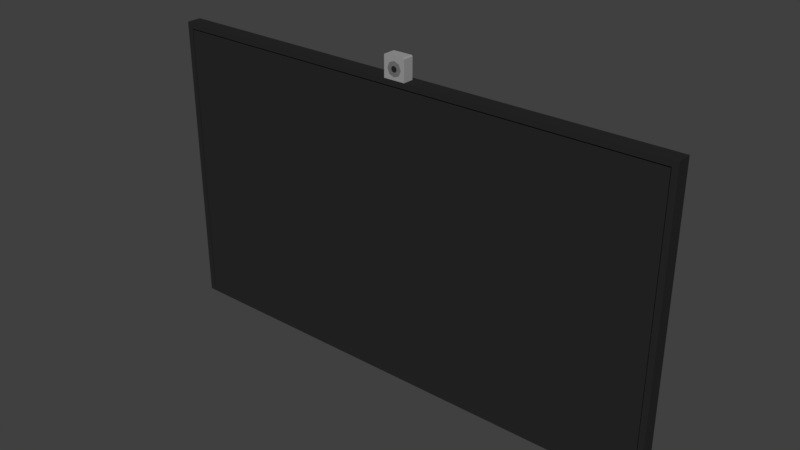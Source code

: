 # Source: 413_monitor_visual.blend  (saved by Blender 2.79.0; exported with 4.5.12 LTS)
import bpy
from mathutils import Matrix  # noqa: F401  (used for matrix-valued properties, if any)

bpy.ops.wm.read_factory_settings(use_empty=True)
scene = bpy.context.scene
scene.name = 'Scene'

# ---- collections
col_collection_1 = bpy.data.collections.new('Collection 1'); scene.collection.children.link(col_collection_1)

# ---- materials (node trees are filled in below, after node groups)
mat_material_008 = bpy.data.materials.new('Material.008')
mat_material_008.alpha_threshold = 0.0
mat_material_008.use_transparent_shadow = False
mat_material_008.diffuse_color = (0.3343, 0.3343, 0.3343, 1.0)
mat_material_008.roughness = 0.5
mat_material_006 = bpy.data.materials.new('Material.006')
mat_material_006.alpha_threshold = 0.0
mat_material_006.use_transparent_shadow = False
mat_material_006.diffuse_color = (0.02217, 0.02217, 0.02217, 1.0)
mat_material_006.specular_color = (0.1626, 0.1626, 0.1626)
mat_material_006.roughness = 0.5
mat_material_007 = bpy.data.materials.new('Material.007')
mat_material_007.alpha_threshold = 0.0
mat_material_007.use_transparent_shadow = False
mat_material_007.diffuse_color = (0.1679, 0.1679, 0.1679, 1.0)
mat_material_007.roughness = 0.5

# ---- material node trees

# ---- world
world_world = bpy.data.worlds.new('World'); scene.world = world_world
world_world.color = (0.05088, 0.05088, 0.05088)
world_world.use_sun_shadow = False
world_world.sun_shadow_jitter_overblur = 0.0
world_world.cycles.sampling_method = 'MANUAL'

# ---- meshes
me_cube_008 = bpy.data.meshes.new('Cube.008')
me_cube_008.from_pydata([(-0.02, -0.01265, -0.02), (-0.01925, -0.01265, 0.0191), (-0.02, 0.007512, -0.02), (-0.01925, 0.007512, 0.0191), (0.02, -0.01265, -0.02), (0.01925, -0.01265, 0.0194), (0.02, 0.007512, -0.02), (0.01925, 0.007512, 0.0194), (-0.009414, -0.01266, 0.007544), (-5.551e-17, -0.01266, 0.01144), (-0.01331, -0.01266, -0.001869), (-0.009414, -0.01266, -0.01128), (1.164e-09, -0.01266, -0.01518), (0.009414, -0.01266, -0.01128), (0.01331, -0.01266, -0.001869), (0.009414, -0.01266, 0.007544), (0.01729, 0.007512, -0.02), (0.01729, 0.007512, 0.02), (0.01729, -0.01265, -0.02), (0.01729, -0.01265, 0.02), (-0.01687, 0.007512, -0.02), (-0.01687, -0.01265, 0.02), (-0.01687, 0.007512, 0.02), (-0.01687, -0.01265, -0.02), (-0.02, -0.01265, 0.01788), (-0.02, 0.007512, 0.01788), (0.02, 0.007512, 0.01788), (0.02, -0.01265, 0.01788), (0.01729, 0.007512, 0.01788), (-0.01687, 0.007512, 0.01788)], [], [(24, 1, 3, 25), (28, 17, 7, 26), (26, 7, 5, 27), (16, 6, 4, 18), (22, 3, 1, 21), (5, 19, 21, 1, 8, 9, 15), (15, 14, 13, 4, 27, 5), (0, 23, 18, 4, 13, 12, 11), (11, 10, 8, 1, 24, 0), (7, 17, 19, 5), (20, 16, 18, 23), (29, 22, 17, 28), (25, 3, 22, 29), (2, 20, 23, 0), (17, 22, 21, 19), (2, 25, 29, 20), (20, 29, 28, 16), (6, 26, 27, 4), (16, 28, 26, 6), (0, 24, 25, 2)])
me_cube_008.materials.append(mat_material_008)
me_cube_008.use_remesh_preserve_volume = False
me_cube_008.use_remesh_preserve_attributes = False
me_cube_008.use_mirror_vertex_groups = False
me_cube_008.update()
me_cube_007 = bpy.data.meshes.new('Cube.007')
me_cube_007.from_pydata([(-0.00395, -0.01292, 0.002081), (4.186e-10, -0.01292, 0.003717), (-0.005587, -0.01292, -0.001869), (-0.00395, -0.01292, -0.00582), (9.07e-10, -0.01292, -0.007456), (0.00395, -0.01292, -0.00582), (0.005587, -0.01292, -0.001869), (0.00395, -0.01292, 0.002081)], [], [(0, 2, 3, 4, 5, 6, 7, 1)])
me_cube_007.materials.append(mat_material_006)
me_cube_007.use_remesh_preserve_volume = False
me_cube_007.use_remesh_preserve_attributes = False
me_cube_007.use_mirror_vertex_groups = False
me_cube_007.update()
me_cube_006 = bpy.data.meshes.new('Cube.006')
me_cube_006.from_pydata([(-0.009414, -0.01266, 0.007544), (-5.551e-17, -0.01266, 0.01144), (-0.01331, -0.01266, -0.001869), (-0.009414, -0.01266, -0.01128), (1.164e-09, -0.01266, -0.01518), (0.009414, -0.01266, -0.01128), (0.01331, -0.01266, -0.001869), (0.009414, -0.01266, 0.007544), (-0.00395, -0.01292, 0.002081), (4.186e-10, -0.01292, 0.003717), (-0.005587, -0.01292, -0.001869), (-0.00395, -0.01292, -0.00582), (9.07e-10, -0.01292, -0.007456), (0.00395, -0.01292, -0.00582), (0.005587, -0.01292, -0.001869), (0.00395, -0.01292, 0.002081)], [], [(11, 3, 4, 12), (5, 13, 12, 4), (6, 14, 13, 5), (7, 15, 14, 6), (1, 9, 15, 7), (0, 8, 9, 1), (2, 10, 8, 0), (3, 11, 10, 2)])
me_cube_006.materials.append(mat_material_007)
me_cube_006.use_remesh_preserve_volume = False
me_cube_006.use_remesh_preserve_attributes = False
me_cube_006.use_mirror_vertex_groups = False
me_cube_006.update()
me_cube_004 = bpy.data.meshes.new('Cube.004')
me_cube_004.from_pydata([(-5.551e-17, -0.01266, 0.01144), (-0.009414, -0.01266, 0.007544), (-0.01331, -0.01266, -0.001869), (-0.009414, -0.01266, -0.01128), (1.164e-09, -0.01266, -0.01518), (0.009414, -0.01266, -0.01128), (0.01331, -0.01266, -0.001869), (0.009414, -0.01266, 0.007544), (-0.009414, -0.01266, 0.007544), (-5.551e-17, -0.01266, 0.01144), (-0.01331, -0.01266, -0.001869), (-0.009414, -0.01266, -0.01128), (1.164e-09, -0.01266, -0.01518), (0.009414, -0.01266, -0.01128), (0.01331, -0.01266, -0.001869), (0.009414, -0.01266, 0.007544), (-0.482, -0.01166, -0.571), (-0.482, -0.01166, -0.01991), (-0.482, 0.01612, -0.571), (-0.482, 0.01612, -0.01991), (-0.4718, 0.01612, -0.571), (-0.4718, -0.01166, -0.01991), (-0.4718, 0.01612, -0.01991), (-0.4718, -0.01166, -0.571), (-0.482, -0.01166, -0.03061), (-0.482, 0.01612, -0.03061), (-0.4718, 0.01612, -0.03061), (-0.4718, -0.01166, -0.03061), (-0.482, 0.01612, -0.5603), (-0.4718, 0.01612, -0.5603), (-0.4718, -0.01166, -0.5603), (-0.482, -0.01166, -0.5603), (-0.4718, -0.009, -0.03061), (-0.4718, -0.009, -0.5603), (0.482, -0.01166, -0.571), (0.482, -0.01166, -0.01991), (0.482, 0.01612, -0.571), (0.482, 0.01612, -0.01991), (0.0, 0.01612, -0.571), (0.0, 0.01612, -0.01991), (0.0, -0.01166, -0.571), (0.0, -0.01166, -0.01991), (0.4718, 0.01612, -0.571), (0.4718, -0.01166, -0.01991), (0.4718, 0.01612, -0.01991), (0.4718, -0.01166, -0.571), (0.482, -0.01166, -0.03061), (0.482, 0.01612, -0.03061), (0.0, -0.01166, -0.03061), (0.0, 0.01612, -0.03061), (0.4718, 0.01612, -0.03061), (0.4718, -0.01166, -0.03061), (0.482, 0.01612, -0.5603), (0.0, -0.01166, -0.5603), (0.0, 0.01612, -0.5603), (0.4718, 0.01612, -0.5603), (0.4718, -0.01166, -0.5603), (0.482, -0.01166, -0.5603), (0.0, -0.009, -0.03061), (0.4718, -0.009, -0.03061), (0.0, -0.009, -0.5603), (0.4718, -0.009, -0.5603)], [], [(4, 3, 11, 12), (2, 1, 8, 10), (7, 6, 14, 15), (5, 4, 12, 13), (3, 2, 10, 11), (1, 0, 9, 8), (0, 7, 15, 9), (6, 5, 13, 14), (24, 17, 19, 25), (27, 21, 17, 24), (22, 19, 17, 21), (20, 38, 40, 23), (26, 22, 39, 49), (25, 19, 22, 26), (18, 20, 23, 16), (39, 22, 21, 41), (48, 41, 21, 27), (30, 53, 60, 33), (28, 25, 26, 29), (29, 26, 49, 54), (30, 27, 24, 31), (31, 24, 25, 28), (16, 31, 28, 18), (23, 30, 31, 16), (20, 29, 54, 38), (18, 28, 29, 20), (40, 53, 30, 23), (27, 30, 33, 32), (48, 27, 32, 58), (32, 33, 60, 58), (46, 47, 37, 35), (51, 46, 35, 43), (44, 43, 35, 37), (42, 45, 40, 38), (50, 49, 39, 44), (47, 50, 44, 37), (36, 34, 45, 42), (39, 41, 43, 44), (48, 51, 43, 41), (56, 61, 60, 53), (52, 55, 50, 47), (55, 54, 49, 50), (56, 57, 46, 51), (57, 52, 47, 46), (34, 36, 52, 57), (45, 34, 57, 56), (42, 38, 54, 55), (36, 42, 55, 52), (40, 45, 56, 53), (51, 59, 61, 56), (48, 58, 59, 51), (59, 58, 60, 61)])
me_cube_004.materials.append(mat_material_006)
me_cube_004.use_remesh_preserve_volume = False
me_cube_004.use_remesh_preserve_attributes = False
me_cube_004.use_mirror_vertex_groups = False
me_cube_004.update()

# ---- objects
ob_cube_003 = bpy.data.objects.new('Cube.003', me_cube_008)
ob_cube_001 = bpy.data.objects.new('Cube.001', me_cube_007)
ob_cube_000 = bpy.data.objects.new('Cube.000', me_cube_006)
ob_cube_002 = bpy.data.objects.new('Cube.002', me_cube_004)

# ---- transforms, parenting, visibility, modifiers, constraints
ob_cube_003.location = (0.0, -0.003897, 0.5164)
ob_cube_003.scale = (1.748, 1.748, 1.748)
ob_cube_003.lineart.crease_threshold = 0.0
ob_cube_001.location = (0.0, -0.003897, 0.5164)
ob_cube_001.scale = (1.748, 1.748, 1.748)
ob_cube_001.lineart.crease_threshold = 0.0
ob_cube_000.location = (0.0, -0.003897, 0.5164)
ob_cube_000.scale = (1.748, 1.748, 1.748)
ob_cube_000.lineart.crease_threshold = 0.0
ob_cube_002.location = (0.0, -0.003897, 0.5164)
ob_cube_002.scale = (1.748, 1.748, 1.748)
ob_cube_002.lineart.crease_threshold = 0.0

# ---- collection membership
col_collection_1.objects.link(ob_cube_003)
col_collection_1.objects.link(ob_cube_001)
col_collection_1.objects.link(ob_cube_000)
col_collection_1.objects.link(ob_cube_002)

# ---- scene / render settings (as saved in the file)
scene.frame_start = 1; scene.frame_end = 250; scene.frame_set(1)
scene.render.engine = 'BLENDER_EEVEE_NEXT'
scene.render.resolution_percentage = 50
scene.render.dither_intensity = 0.0
scene.cycles.use_denoising = False
scene.cycles.samples = 128
scene.cycles.sampling_pattern = 'TABULATED_SOBOL'
scene.cycles.use_adaptive_sampling = False
scene.cycles.use_light_tree = False
scene.cycles.blur_glossy = 0.0
scene.cycles.sample_clamp_indirect = 0.0
scene.view_settings.view_transform = 'Standard'
bpy.context.view_layer.update()

# ---- added for rendering (the .blend has no active camera and no usable light): camera, sun
cam_auto = bpy.data.cameras.new('AutoCamera')
cam_auto.lens = 50.0
cam_auto.sensor_width = 36.0
cam_auto.clip_end = 1000.0
ob_auto_camera = bpy.data.objects.new('AutoCamera', cam_auto)
scene.collection.objects.link(ob_auto_camera)
ob_auto_camera.location = (1.82922, -2.19616, 1.49825)
ob_auto_camera.rotation_euler = (1.09748, -7.21219e-08, 0.694738)
scene.camera = ob_auto_camera
light_auto_sun = bpy.data.lights.new('AutoSun', 'SUN')
light_auto_sun.energy = 3.0
light_auto_sun.angle = 0.0523599
ob_auto_sun = bpy.data.objects.new('AutoSun', light_auto_sun)
scene.collection.objects.link(ob_auto_sun)
ob_auto_sun.rotation_euler = (0.872665, 0.174533, 0.523599)
bpy.context.view_layer.update()
